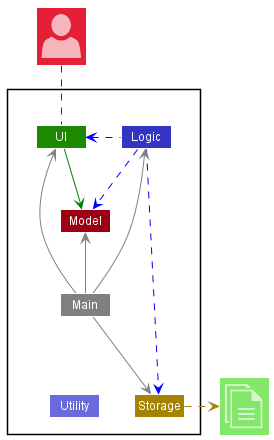

The diagram above was rendered by PlantUML. Its source (embedded in the PNG):
@startuml
!include <office/Concepts/globe_internet>
!include <office/Concepts/documents>
!include <office/Users/user>
!include style.puml

Package " "<<Rectangle>>{
    Class UI UI_COLOR
    Class Logic LOGIC_COLOR
    Class Storage STORAGE_COLOR
    Class Model MODEL_COLOR
    Class Main #grey
    Class Utility LOGIC_COLOR_T2
}

Class "<$user>" as User MODEL_COLOR_T2
Class "<$documents>" as File UI_COLOR_T1


Logic ..left[#blue]> UI
Logic ..[#blue]-> Storage
Logic ..[#blue]> Model
UI -down[#green]-> Model
Main -[#grey]-> UI
Main -[#grey]-> Logic
Main -[#grey]-> Storage
Main -up[#grey]-> Model
Main -down[hidden]-> Utility


Storage .right[STORAGE_COLOR].>File
User ..down UI
@enduml